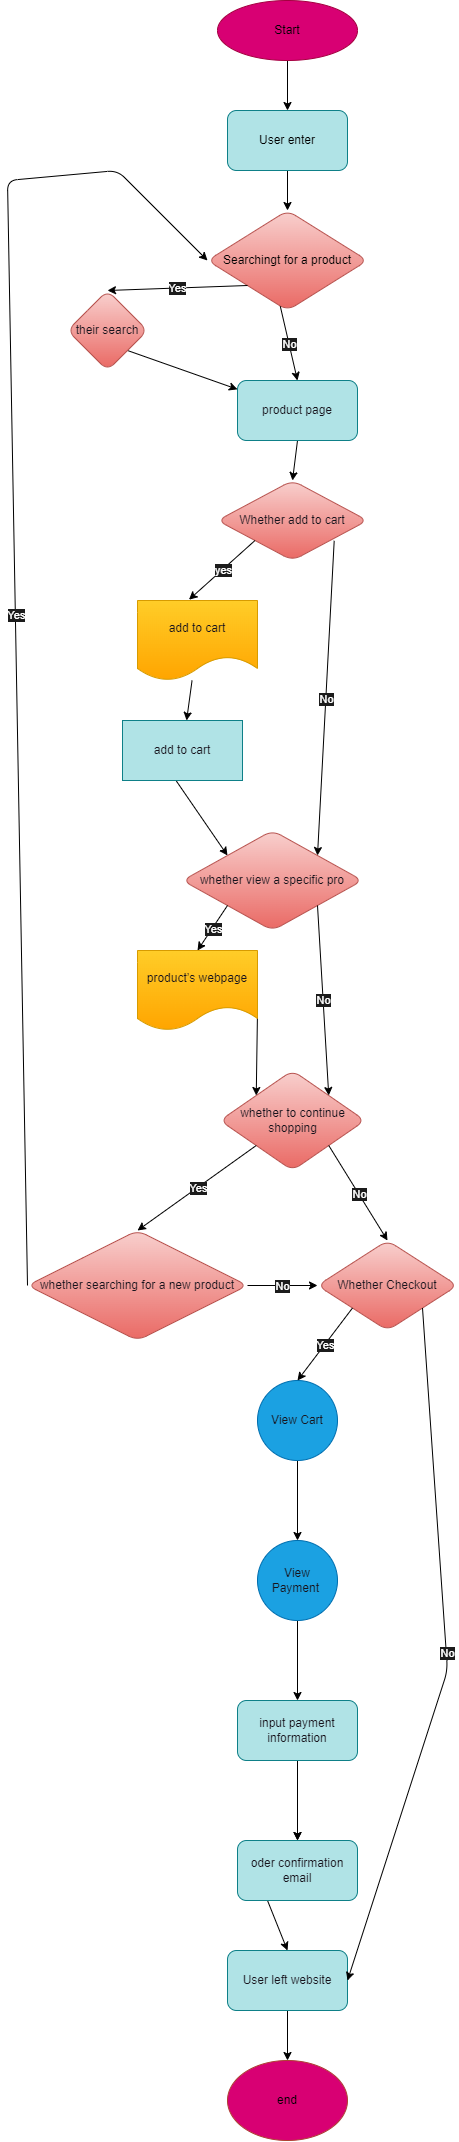

The diagram above was exported from draw.io. Its source (the exported page's mxGraphModel, read from the mxfile embedded in the PNG):
<mxGraphModel dx="1015" dy="2080" grid="1" gridSize="10" guides="1" tooltips="1" connect="1" arrows="1" fold="1" page="1" pageScale="1" pageWidth="850" pageHeight="1100" math="0" shadow="0">
  <root>
    <mxCell id="0" />
    <mxCell id="1" parent="0" />
    <mxCell id="7" value="" style="edgeStyle=none;html=1;fontColor=#000000;" edge="1" parent="1" source="2" target="6">
      <mxGeometry relative="1" as="geometry" />
    </mxCell>
    <mxCell id="2" value="&lt;font color=&quot;#000000&quot;&gt;Start&lt;/font&gt;" style="ellipse;whiteSpace=wrap;html=1;fillColor=#D80073;fontColor=#ffffff;strokeColor=#A50040;" vertex="1" parent="1">
      <mxGeometry x="250" width="140" height="60" as="geometry" />
    </mxCell>
    <mxCell id="13" value="" style="edgeStyle=none;html=1;fontColor=#000000;" edge="1" parent="1" source="6" target="12">
      <mxGeometry relative="1" as="geometry" />
    </mxCell>
    <mxCell id="6" value="&lt;font color=&quot;#000000&quot;&gt;User enter&lt;/font&gt;" style="rounded=1;whiteSpace=wrap;html=1;fillColor=#b0e3e6;strokeColor=#0e8088;" vertex="1" parent="1">
      <mxGeometry x="260" y="110" width="120" height="60" as="geometry" />
    </mxCell>
    <mxCell id="12" value="&lt;font color=&quot;#000000&quot;&gt;Searchingt for a product&lt;/font&gt;" style="rhombus;whiteSpace=wrap;html=1;fillColor=#f8cecc;strokeColor=#b85450;rounded=1;gradientColor=#ea6b66;" vertex="1" parent="1">
      <mxGeometry x="240" y="210" width="160" height="100" as="geometry" />
    </mxCell>
    <mxCell id="20" value="" style="endArrow=classic;html=1;fontColor=#000000;exitX=0;exitY=1;exitDx=0;exitDy=0;entryX=0.5;entryY=0;entryDx=0;entryDy=0;" edge="1" parent="1" source="12" target="23">
      <mxGeometry relative="1" as="geometry">
        <mxPoint x="230" y="460" as="sourcePoint" />
        <mxPoint x="140" y="520" as="targetPoint" />
      </mxGeometry>
    </mxCell>
    <mxCell id="21" value="&lt;font color=&quot;#ffffff&quot;&gt;Yes&lt;/font&gt;" style="edgeLabel;resizable=0;html=1;align=center;verticalAlign=middle;labelBackgroundColor=#1C1C1C;fontColor=#000000;" connectable="0" vertex="1" parent="20">
      <mxGeometry relative="1" as="geometry" />
    </mxCell>
    <mxCell id="29" style="edgeStyle=none;html=1;exitX=1;exitY=1;exitDx=0;exitDy=0;fontColor=#FFFFFF;" edge="1" parent="1" source="23" target="25">
      <mxGeometry relative="1" as="geometry" />
    </mxCell>
    <mxCell id="23" value="their search" style="rhombus;whiteSpace=wrap;html=1;fillColor=#f8cecc;strokeColor=#b85450;rounded=1;labelBackgroundColor=none;gradientColor=#ea6b66;fontColor=#18141D;" vertex="1" parent="1">
      <mxGeometry x="100" y="290" width="80" height="80" as="geometry" />
    </mxCell>
    <mxCell id="40" value="" style="edgeStyle=none;html=1;fontColor=#FFFFFF;exitX=0.44;exitY=0.983;exitDx=0;exitDy=0;exitPerimeter=0;entryX=0;entryY=0;entryDx=0;entryDy=0;" edge="1" parent="1" source="56" target="66">
      <mxGeometry relative="1" as="geometry">
        <mxPoint x="260" y="820" as="sourcePoint" />
        <mxPoint x="210" y="860" as="targetPoint" />
      </mxGeometry>
    </mxCell>
    <mxCell id="51" style="edgeStyle=none;html=1;exitX=0.5;exitY=1;exitDx=0;exitDy=0;entryX=0.5;entryY=0;entryDx=0;entryDy=0;fontColor=#FFFFFF;" edge="1" parent="1" source="25" target="48">
      <mxGeometry relative="1" as="geometry" />
    </mxCell>
    <mxCell id="25" value="product page" style="whiteSpace=wrap;html=1;fillColor=#b0e3e6;strokeColor=#0e8088;rounded=1;labelBackgroundColor=none;fontColor=#18141D;" vertex="1" parent="1">
      <mxGeometry x="270" y="380" width="120" height="60" as="geometry" />
    </mxCell>
    <mxCell id="27" value="" style="endArrow=classic;html=1;fontColor=#FFFFFF;exitX=0.455;exitY=0.958;exitDx=0;exitDy=0;exitPerimeter=0;entryX=0.5;entryY=0;entryDx=0;entryDy=0;" edge="1" parent="1" source="12" target="25">
      <mxGeometry relative="1" as="geometry">
        <mxPoint x="280" y="500" as="sourcePoint" />
        <mxPoint x="380" y="500" as="targetPoint" />
      </mxGeometry>
    </mxCell>
    <mxCell id="28" value="No" style="edgeLabel;resizable=0;html=1;align=center;verticalAlign=middle;labelBackgroundColor=#1C1C1C;fontColor=#FFFFFF;" connectable="0" vertex="1" parent="27">
      <mxGeometry relative="1" as="geometry" />
    </mxCell>
    <mxCell id="39" value="whether to continue shopping" style="rhombus;whiteSpace=wrap;html=1;fillColor=#f8cecc;strokeColor=#b85450;rounded=1;labelBackgroundColor=none;gradientColor=#ea6b66;fontColor=#18141D;" vertex="1" parent="1">
      <mxGeometry x="252.5" y="1070" width="145" height="100" as="geometry" />
    </mxCell>
    <mxCell id="44" value="" style="endArrow=classic;html=1;fontColor=#FFFFFF;exitX=0;exitY=1;exitDx=0;exitDy=0;entryX=0.5;entryY=0;entryDx=0;entryDy=0;" edge="1" parent="1" source="39" target="78">
      <mxGeometry relative="1" as="geometry">
        <mxPoint x="275" y="860" as="sourcePoint" />
        <mxPoint x="250" y="1220" as="targetPoint" />
      </mxGeometry>
    </mxCell>
    <mxCell id="45" value="Yes" style="edgeLabel;resizable=0;html=1;align=center;verticalAlign=middle;labelBackgroundColor=#1C1C1C;fontColor=#FFFFFF;" connectable="0" vertex="1" parent="44">
      <mxGeometry relative="1" as="geometry" />
    </mxCell>
    <mxCell id="48" value="Whether add to cart" style="rhombus;whiteSpace=wrap;html=1;fillColor=#f8cecc;strokeColor=#b85450;rounded=1;labelBackgroundColor=none;gradientColor=#ea6b66;fontColor=#18141D;" vertex="1" parent="1">
      <mxGeometry x="250" y="480" width="150" height="80" as="geometry" />
    </mxCell>
    <mxCell id="57" value="" style="edgeStyle=none;html=1;fontColor=#FFFFFF;" edge="1" parent="1" source="52" target="56">
      <mxGeometry relative="1" as="geometry" />
    </mxCell>
    <mxCell id="52" value="add to cart" style="shape=document;whiteSpace=wrap;html=1;boundedLbl=1;labelBackgroundColor=none;fillColor=#ffcd28;strokeColor=#d79b00;gradientColor=#ffa500;fontColor=#18141D;" vertex="1" parent="1">
      <mxGeometry x="170" y="600" width="120" height="80" as="geometry" />
    </mxCell>
    <mxCell id="54" value="" style="endArrow=classic;html=1;fontColor=#FFFFFF;exitX=0;exitY=1;exitDx=0;exitDy=0;entryX=0.429;entryY=-0.01;entryDx=0;entryDy=0;entryPerimeter=0;" edge="1" parent="1" source="48" target="52">
      <mxGeometry relative="1" as="geometry">
        <mxPoint x="260" y="550" as="sourcePoint" />
        <mxPoint x="360" y="550" as="targetPoint" />
      </mxGeometry>
    </mxCell>
    <mxCell id="55" value="yes" style="edgeLabel;resizable=0;html=1;align=center;verticalAlign=middle;labelBackgroundColor=#1C1C1C;fontColor=#FFFFFF;" connectable="0" vertex="1" parent="54">
      <mxGeometry relative="1" as="geometry" />
    </mxCell>
    <mxCell id="56" value="add to cart" style="whiteSpace=wrap;html=1;fillColor=#b0e3e6;strokeColor=#0e8088;labelBackgroundColor=none;fontColor=#18141D;" vertex="1" parent="1">
      <mxGeometry x="155" y="720" width="120" height="60" as="geometry" />
    </mxCell>
    <mxCell id="66" value="whether&amp;nbsp;view a specific pro" style="rhombus;whiteSpace=wrap;html=1;fillColor=#f8cecc;strokeColor=#b85450;rounded=1;labelBackgroundColor=none;gradientColor=#ea6b66;fontColor=#18141D;" vertex="1" parent="1">
      <mxGeometry x="215" y="830" width="180" height="100" as="geometry" />
    </mxCell>
    <mxCell id="68" value="" style="endArrow=classic;html=1;fontColor=#FFFFFF;exitX=0.778;exitY=0.754;exitDx=0;exitDy=0;exitPerimeter=0;entryX=1;entryY=0;entryDx=0;entryDy=0;" edge="1" parent="1" source="48" target="66">
      <mxGeometry relative="1" as="geometry">
        <mxPoint x="260" y="650" as="sourcePoint" />
        <mxPoint x="360" y="650" as="targetPoint" />
      </mxGeometry>
    </mxCell>
    <mxCell id="69" value="No" style="edgeLabel;resizable=0;html=1;align=center;verticalAlign=middle;labelBackgroundColor=#1C1C1C;fontColor=#FFFFFF;" connectable="0" vertex="1" parent="68">
      <mxGeometry relative="1" as="geometry" />
    </mxCell>
    <mxCell id="77" style="edgeStyle=none;html=1;exitX=1;exitY=0.75;exitDx=0;exitDy=0;entryX=0;entryY=0;entryDx=0;entryDy=0;fontColor=#FFFFFF;" edge="1" parent="1" source="70" target="39">
      <mxGeometry relative="1" as="geometry" />
    </mxCell>
    <mxCell id="70" value="product’s webpage" style="shape=document;whiteSpace=wrap;html=1;boundedLbl=1;labelBackgroundColor=none;fillColor=#ffcd28;strokeColor=#d79b00;gradientColor=#ffa500;fontColor=#18141D;" vertex="1" parent="1">
      <mxGeometry x="170" y="950" width="120" height="80" as="geometry" />
    </mxCell>
    <mxCell id="73" value="" style="endArrow=classic;html=1;fontColor=#FFFFFF;exitX=0;exitY=1;exitDx=0;exitDy=0;entryX=0.5;entryY=0;entryDx=0;entryDy=0;" edge="1" parent="1" source="66" target="70">
      <mxGeometry relative="1" as="geometry">
        <mxPoint x="210" y="780" as="sourcePoint" />
        <mxPoint x="310" y="780" as="targetPoint" />
      </mxGeometry>
    </mxCell>
    <mxCell id="74" value="Yes" style="edgeLabel;resizable=0;html=1;align=center;verticalAlign=middle;labelBackgroundColor=#1C1C1C;fontColor=#FFFFFF;" connectable="0" vertex="1" parent="73">
      <mxGeometry relative="1" as="geometry" />
    </mxCell>
    <mxCell id="75" value="" style="endArrow=classic;html=1;fontColor=#FFFFFF;exitX=1;exitY=1;exitDx=0;exitDy=0;entryX=1;entryY=0;entryDx=0;entryDy=0;" edge="1" parent="1" source="66" target="39">
      <mxGeometry relative="1" as="geometry">
        <mxPoint x="220" y="760" as="sourcePoint" />
        <mxPoint x="320" y="760" as="targetPoint" />
      </mxGeometry>
    </mxCell>
    <mxCell id="76" value="No" style="edgeLabel;resizable=0;html=1;align=center;verticalAlign=middle;labelBackgroundColor=#1C1C1C;fontColor=#FFFFFF;" connectable="0" vertex="1" parent="75">
      <mxGeometry relative="1" as="geometry" />
    </mxCell>
    <mxCell id="78" value="whether&amp;nbsp;searching for a new product" style="rhombus;whiteSpace=wrap;html=1;fillColor=#f8cecc;strokeColor=#b85450;rounded=1;labelBackgroundColor=none;gradientColor=#ea6b66;fontColor=#18141D;" vertex="1" parent="1">
      <mxGeometry x="60" y="1230" width="220" height="110" as="geometry" />
    </mxCell>
    <mxCell id="79" value="" style="endArrow=classic;html=1;fontColor=#FFFFFF;exitX=1;exitY=1;exitDx=0;exitDy=0;entryX=0.5;entryY=0;entryDx=0;entryDy=0;" edge="1" parent="1" source="39" target="81">
      <mxGeometry relative="1" as="geometry">
        <mxPoint x="420" y="860" as="sourcePoint" />
        <mxPoint x="440" y="1240" as="targetPoint" />
      </mxGeometry>
    </mxCell>
    <mxCell id="80" value="No" style="edgeLabel;resizable=0;html=1;align=center;verticalAlign=middle;labelBackgroundColor=#1C1C1C;fontColor=#FFFFFF;" connectable="0" vertex="1" parent="79">
      <mxGeometry relative="1" as="geometry" />
    </mxCell>
    <mxCell id="81" value="Whether Checkout" style="rhombus;whiteSpace=wrap;html=1;fillColor=#f8cecc;strokeColor=#b85450;rounded=1;labelBackgroundColor=none;gradientColor=#ea6b66;fontColor=#18141D;" vertex="1" parent="1">
      <mxGeometry x="350" y="1240" width="140" height="90" as="geometry" />
    </mxCell>
    <mxCell id="86" value="" style="edgeStyle=none;html=1;fontColor=#FFFFFF;" edge="1" parent="1" source="82" target="85">
      <mxGeometry relative="1" as="geometry" />
    </mxCell>
    <mxCell id="82" value="View Cart&lt;br&gt;" style="ellipse;whiteSpace=wrap;html=1;fillColor=#1ba1e2;strokeColor=#006EAF;fontColor=#18141D;rounded=1;labelBackgroundColor=none;" vertex="1" parent="1">
      <mxGeometry x="290" y="1380" width="80" height="80" as="geometry" />
    </mxCell>
    <mxCell id="83" value="" style="endArrow=classic;html=1;fontColor=#FFFFFF;exitX=0;exitY=1;exitDx=0;exitDy=0;entryX=0.5;entryY=0;entryDx=0;entryDy=0;" edge="1" parent="1" source="81" target="82">
      <mxGeometry relative="1" as="geometry">
        <mxPoint x="310" y="1160" as="sourcePoint" />
        <mxPoint x="410" y="1160" as="targetPoint" />
      </mxGeometry>
    </mxCell>
    <mxCell id="84" value="Yes" style="edgeLabel;resizable=0;html=1;align=center;verticalAlign=middle;labelBackgroundColor=#1C1C1C;fontColor=#FFFFFF;" connectable="0" vertex="1" parent="83">
      <mxGeometry relative="1" as="geometry" />
    </mxCell>
    <mxCell id="88" style="edgeStyle=none;html=1;exitX=0.5;exitY=1;exitDx=0;exitDy=0;entryX=0.5;entryY=0;entryDx=0;entryDy=0;fontColor=#FFFFFF;" edge="1" parent="1" source="85" target="87">
      <mxGeometry relative="1" as="geometry" />
    </mxCell>
    <mxCell id="85" value="View Payment&amp;nbsp;" style="ellipse;whiteSpace=wrap;html=1;fillColor=#1ba1e2;strokeColor=#006EAF;fontColor=#18141D;rounded=1;labelBackgroundColor=none;" vertex="1" parent="1">
      <mxGeometry x="290" y="1540" width="80" height="80" as="geometry" />
    </mxCell>
    <mxCell id="89" style="edgeStyle=none;html=1;exitX=0.5;exitY=1;exitDx=0;exitDy=0;fontColor=#FFFFFF;" edge="1" parent="1" source="87">
      <mxGeometry relative="1" as="geometry">
        <mxPoint x="330" y="1840" as="targetPoint" />
      </mxGeometry>
    </mxCell>
    <mxCell id="91" value="" style="edgeStyle=none;html=1;fontColor=#FFFFFF;" edge="1" parent="1" source="87" target="90">
      <mxGeometry relative="1" as="geometry" />
    </mxCell>
    <mxCell id="87" value="input payment information" style="whiteSpace=wrap;html=1;fillColor=#b0e3e6;strokeColor=#0e8088;rounded=1;labelBackgroundColor=none;fontColor=#18141D;" vertex="1" parent="1">
      <mxGeometry x="270" y="1700" width="120" height="60" as="geometry" />
    </mxCell>
    <mxCell id="93" style="edgeStyle=none;html=1;exitX=0.25;exitY=1;exitDx=0;exitDy=0;entryX=0.5;entryY=0;entryDx=0;entryDy=0;fontColor=#FFFFFF;" edge="1" parent="1" source="90" target="92">
      <mxGeometry relative="1" as="geometry" />
    </mxCell>
    <mxCell id="90" value="oder confirmation&lt;br&gt;email" style="whiteSpace=wrap;html=1;fillColor=#b0e3e6;strokeColor=#0e8088;rounded=1;labelBackgroundColor=none;fontColor=#18141D;" vertex="1" parent="1">
      <mxGeometry x="270" y="1840" width="120" height="60" as="geometry" />
    </mxCell>
    <mxCell id="95" style="edgeStyle=none;html=1;exitX=0.5;exitY=1;exitDx=0;exitDy=0;entryX=0.5;entryY=0;entryDx=0;entryDy=0;fontColor=#FFFFFF;" edge="1" parent="1" source="92" target="94">
      <mxGeometry relative="1" as="geometry" />
    </mxCell>
    <mxCell id="92" value="User left website" style="whiteSpace=wrap;html=1;fillColor=#b0e3e6;strokeColor=#0e8088;rounded=1;labelBackgroundColor=none;fontColor=#18141D;" vertex="1" parent="1">
      <mxGeometry x="260" y="1950" width="120" height="60" as="geometry" />
    </mxCell>
    <mxCell id="94" value="end" style="ellipse;whiteSpace=wrap;html=1;labelBackgroundColor=none;fillColor=#D80073;strokeColor=#ae4132;fontColor=#000000;" vertex="1" parent="1">
      <mxGeometry x="260" y="2060" width="120" height="80" as="geometry" />
    </mxCell>
    <mxCell id="96" value="" style="endArrow=classic;html=1;fontColor=#FFFFFF;exitX=1;exitY=0.5;exitDx=0;exitDy=0;entryX=0;entryY=0.5;entryDx=0;entryDy=0;" edge="1" parent="1" source="78" target="81">
      <mxGeometry relative="1" as="geometry">
        <mxPoint x="200" y="1380" as="sourcePoint" />
        <mxPoint x="300" y="1380" as="targetPoint" />
      </mxGeometry>
    </mxCell>
    <mxCell id="97" value="No" style="edgeLabel;resizable=0;html=1;align=center;verticalAlign=middle;labelBackgroundColor=#1C1C1C;fontColor=#FFFFFF;" connectable="0" vertex="1" parent="96">
      <mxGeometry relative="1" as="geometry" />
    </mxCell>
    <mxCell id="98" value="" style="endArrow=classic;html=1;fontColor=#FFFFFF;exitX=0;exitY=0.5;exitDx=0;exitDy=0;entryX=0;entryY=0.5;entryDx=0;entryDy=0;" edge="1" parent="1" source="78" target="12">
      <mxGeometry relative="1" as="geometry">
        <mxPoint x="290" y="910" as="sourcePoint" />
        <mxPoint x="70" y="270" as="targetPoint" />
        <Array as="points">
          <mxPoint x="40" y="180" />
          <mxPoint x="150" y="170" />
        </Array>
      </mxGeometry>
    </mxCell>
    <mxCell id="99" value="Yes" style="edgeLabel;resizable=0;html=1;align=center;verticalAlign=middle;labelBackgroundColor=#1C1C1C;fontColor=#FFFFFF;" connectable="0" vertex="1" parent="98">
      <mxGeometry relative="1" as="geometry" />
    </mxCell>
    <mxCell id="100" value="" style="endArrow=classic;html=1;fontColor=#FFFFFF;exitX=1;exitY=1;exitDx=0;exitDy=0;entryX=1;entryY=0.5;entryDx=0;entryDy=0;" edge="1" parent="1" source="81" target="92">
      <mxGeometry relative="1" as="geometry">
        <mxPoint x="270" y="1560" as="sourcePoint" />
        <mxPoint x="370" y="1560" as="targetPoint" />
        <Array as="points">
          <mxPoint x="480" y="1670" />
        </Array>
      </mxGeometry>
    </mxCell>
    <mxCell id="101" value="No" style="edgeLabel;resizable=0;html=1;align=center;verticalAlign=middle;labelBackgroundColor=#1C1C1C;fontColor=#FFFFFF;" connectable="0" vertex="1" parent="100">
      <mxGeometry relative="1" as="geometry" />
    </mxCell>
  </root>
</mxGraphModel>